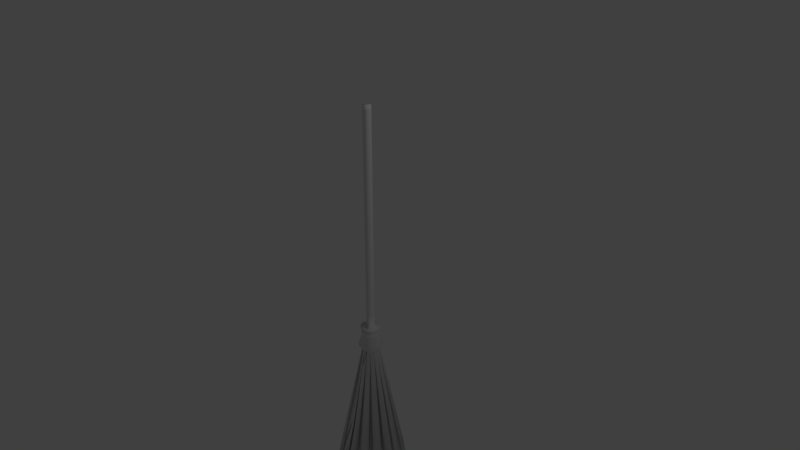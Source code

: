 # Source: broom.blend  (saved by Blender 2.79.0; exported with 4.5.12 LTS)
import bpy
from mathutils import Matrix  # noqa: F401  (used for matrix-valued properties, if any)

bpy.ops.wm.read_factory_settings(use_empty=True)
scene = bpy.context.scene
scene.name = 'Scene'

# ---- collections
col_collection_1 = bpy.data.collections.new('Collection 1'); scene.collection.children.link(col_collection_1)

# ---- materials (node trees are filled in below, after node groups)
mat_broom = bpy.data.materials.new('broom')
mat_broom.alpha_threshold = 0.0
mat_broom.use_transparent_shadow = False
mat_broom.roughness = 0.5

# ---- material node trees

# ---- world
world_world = bpy.data.worlds.new('World'); scene.world = world_world
world_world.color = (0.05088, 0.05088, 0.05088)
world_world.use_sun_shadow = False
world_world.sun_shadow_jitter_overblur = 0.0
world_world.cycles.sampling_method = 'MANUAL'

# ---- cameras
cam_camera = bpy.data.cameras.new('Camera')
cam_camera.clip_end = 100.0
cam_camera.lens = 35.0
cam_camera.sensor_width = 32.0
cam_camera.sensor_height = 18.0
cam_camera.ortho_scale = 7.314
cam_camera.dof.focus_distance = 0.0
cam_camera.dof.aperture_fstop = 128.0

# ---- lights
light_lamp = bpy.data.lights.new('Lamp', 'POINT')
light_lamp.transmission_factor = 0.0
light_lamp.cutoff_distance = 30.0
light_lamp.energy = 100.0
light_lamp.shadow_buffer_clip_start = 1.001
light_lamp.shadow_soft_size = 0.1
light_lamp.shadow_maximum_resolution = 0.006
light_lamp.use_absolute_resolution = True

# ---- meshes
me_circle = bpy.data.meshes.new('Circle')
me_circle.from_pydata([(-9.418e-10, 0.05696, 2.0), (-0.02099, 0.05278, 2.0), (-0.03878, 0.0409, 2.0), (-0.05067, 0.0231, 2.0), (-0.05484, 0.002115, 2.0), (-0.05067, -0.01887, 2.0), (-0.03878, -0.03667, 2.0), (-0.02099, -0.04855, 2.0), (0.02099, -0.04855, 2.0), (0.03878, -0.03667, 2.0), (0.05067, -0.01887, 2.0), (0.05484, 0.002115, 2.0), (0.05067, 0.0231, 2.0), (0.03878, 0.0409, 2.0), (0.02099, 0.05278, 2.0), (-9.418e-10, 0.05696, 0.25), (-0.02099, 0.05278, 0.25), (-0.03878, 0.0409, 0.25), (-0.05067, 0.0231, 0.25), (-0.05484, 0.002115, 0.25), (-0.05067, -0.01887, 0.25), (-0.03878, -0.03667, 0.25), (-0.02099, -0.04855, 0.25), (0.02099, -0.04855, 0.25), (0.03878, -0.03667, 0.25), (0.05067, -0.01887, 0.25), (0.05484, 0.002115, 0.25), (0.05067, 0.0231, 0.25), (0.03878, 0.0409, 0.25), (0.02099, 0.05278, 0.25), (-9.418e-10, 0.05696, -0.3), (-0.02099, 0.05278, -0.3), (-0.03878, 0.0409, -0.3), (-0.05067, 0.0231, -0.3), (-0.05484, 0.002115, -0.3), (-0.05067, -0.01887, -0.3), (-0.03878, -0.03667, -0.3), (-0.02099, -0.04855, -0.3), (0.02099, -0.04855, -0.3), (0.03878, -0.03667, -0.3), (0.05067, -0.01887, -0.3), (0.05484, 0.002115, -0.3), (0.05067, 0.0231, -0.3), (0.03878, 0.0409, -0.3), (0.02099, 0.05278, -0.3), (-9.418e-10, 0.05696, -0.85), (-0.02099, 0.05278, -0.85), (-0.03878, 0.0409, -0.85), (-0.05067, 0.0231, -0.85), (-0.05484, 0.002115, -0.85), (-0.05067, -0.01887, -0.85), (-0.03878, -0.03667, -0.85), (-0.02099, -0.04855, -0.85), (0.02099, -0.04855, -0.85), (0.03878, -0.03667, -0.85), (0.05067, -0.01887, -0.85), (0.05484, 0.002115, -0.85), (0.05067, 0.0231, -0.85), (0.03878, 0.0409, -0.85), (0.02099, 0.05278, -0.85), (-0.05067, -0.01887, -1.127), (-0.03878, -0.03667, -1.127), (0.05067, 0.0231, -1.127), (0.03878, 0.0409, -1.127), (-0.02099, -0.04855, -1.127), (0.02099, 0.05278, -1.127), (-9.418e-10, 0.05696, -1.127), (-0.02099, 0.05278, -1.127), (0.02099, -0.04855, -1.127), (-0.03878, 0.0409, -1.127), (0.03878, -0.03667, -1.127), (-0.05067, 0.0231, -1.127), (0.05067, -0.01887, -1.127), (-0.05484, 0.002115, -1.127), (0.05484, 0.002115, -1.127), (-0.1261, -0.05224, -1.101), (-0.09652, -0.09652, -1.101), (0.1261, 0.05224, -1.101), (0.09652, 0.09652, -1.101), (-0.05224, -0.1261, -1.101), (0.05224, 0.1261, -1.101), (6.723e-09, 0.1365, -1.101), (-0.05224, 0.1261, -1.101), (0.05224, -0.1261, -1.101), (-0.09652, 0.09652, -1.101), (0.09652, -0.09652, -1.101), (-0.1261, 0.05224, -1.101), (0.1261, -0.05224, -1.101), (-0.1365, -6.004e-09, -1.101), (0.1365, 1.59e-09, -1.101), (6.173e-09, 0.1201, -1.444), (-0.04597, 0.111, -1.444), (-0.08494, 0.08494, -1.444), (-0.111, 0.04597, -1.444), (-0.1201, -4.865e-09, -1.444), (-0.111, -0.04597, -1.444), (-0.08494, -0.08494, -1.444), (-0.04597, -0.111, -1.444), (-8.914e-09, -0.06545, -1.444), (0.04597, -0.111, -1.444), (0.08494, -0.08494, -1.444), (0.111, -0.04597, -1.444), (0.1201, 1.818e-09, -1.444), (0.111, 0.04597, -1.444), (0.08494, 0.08494, -1.444), (0.04597, 0.111, -1.444), (0.04654, -0.1124, -1.135), (0.086, -0.086, -1.135), (0.1124, -0.04654, -1.135), (0.1216, 2.129e-09, -1.135), (0.1124, 0.04654, -1.135), (-0.04654, -0.1124, -1.135), (-0.086, -0.086, -1.135), (-0.1124, -0.04654, -1.135), (-0.1216, -4.638e-09, -1.135), (-0.1124, 0.04654, -1.135), (-0.086, 0.086, -1.135), (-0.04654, 0.1124, -1.135), (6.446e-09, 0.1216, -1.135), (0.04654, 0.1124, -1.135), (0.086, 0.086, -1.135), (0.07259, 0.07259, -1.183), (0.03929, 0.09485, -1.183), (5.521e-09, 0.1027, -1.183), (-0.03929, 0.09485, -1.183), (-0.07259, 0.07259, -1.183), (-0.09485, 0.03929, -1.183), (-0.1027, -3.639e-09, -1.183), (-0.09485, -0.03929, -1.183), (-0.07259, -0.07259, -1.183), (-0.03929, -0.09485, -1.183), (0.09485, 0.03929, -1.183), (0.1027, 2.073e-09, -1.183), (0.09485, -0.03929, -1.183), (0.07259, -0.07259, -1.183), (0.03929, -0.09485, -1.183), (0.0647, -0.1562, -1.375), (0.1196, -0.1196, -1.375), (0.1562, -0.0647, -1.375), (0.1691, 2.1e-09, -1.375), (0.1562, 0.0647, -1.375), (-0.0647, -0.1562, -1.375), (-0.1196, -0.1196, -1.375), (-0.1562, -0.0647, -1.375), (-0.1691, -7.307e-09, -1.375), (-0.1562, 0.0647, -1.375), (-0.1196, 0.1196, -1.375), (-0.0647, 0.1562, -1.375), (7.93e-09, 0.1691, -1.375), (0.0647, 0.1562, -1.375), (0.1196, 0.1196, -1.375), (-0.1112, 0.04479, -1.444), (-1.127e-08, -0.111, -1.444), (-9.309e-09, -0.08494, -1.444), (-0.04597, -0.08494, -1.444), (0.04597, -0.08494, -1.444), (-6.367e-09, -0.04597, -1.444), (-0.04597, -0.04597, -1.444), (0.04597, -0.04597, -1.444), (-0.08494, -0.04597, -1.444), (0.08494, -0.04597, -1.444), (-2.896e-09, -1.118e-08, -1.444), (-0.1111, -3.725e-09, -1.444), (-0.04597, -1.118e-08, -1.444), (0.04597, 3.725e-09, -1.444), (-0.08494, -7.451e-09, -1.444), (0.08494, 7.451e-09, -1.444), (0.111, 0.0, -1.444), (5.744e-10, 0.04597, -1.444), (-0.04597, 0.04597, -1.444), (0.04597, 0.04597, -1.444), (-0.08494, 0.04597, -1.444), (0.08494, 0.04597, -1.444), (3.516e-09, 0.08494, -1.444), (-0.04597, 0.08494, -1.444), (0.04597, 0.08494, -1.444), (5.482e-09, 0.111, -1.444), (-0.02219, -0.5054, -3.305), (-0.151, -0.4797, -3.305), (0.5106, -0.02863, -3.305), (0.485, -0.1574, -3.305), (0.03386, 0.5041, -3.305), (0.1627, 0.4785, -3.305), (-0.02219, -0.4797, -3.305), (-0.4989, 0.02742, -3.38), (-0.474, 0.1529, -3.38), (-0.2882, 0.1843, -3.305), (-0.2882, 0.2935, -3.305), (0.2999, 0.1843, -3.257), (0.2999, 0.2935, -3.257), (0.03386, 0.4785, -3.305), (0.1907, -0.2947, -3.343), (0.2999, -0.2947, -3.343), (-0.2882, -0.2947, -3.305), (-0.179, -0.2947, -3.305), (-0.179, -0.1855, -3.305), (0.1907, -0.1855, -3.343), (-0.2882, -0.1855, -3.305), (0.2999, -0.1855, -3.343), (-0.4736, 0.02742, -3.38), (0.485, -0.02863, -3.305), (-0.179, 0.1843, -3.305), (0.1907, 0.1843, -3.257), (-0.179, 0.2935, -3.305), (0.1907, 0.2935, -3.257), (-0.4733, -0.1574, -3.257), (-0.4989, -0.02863, -3.257), (-0.2071, -0.4517, -3.305), (-0.3163, -0.3787, -3.305), (0.384, 0.3215, -3.305), (0.4569, 0.2123, -3.305), (-0.4736, -0.02863, -3.257), (0.384, 0.2123, -3.305), (0.03386, -0.3957, -3.305), (0.1627, -0.3957, -3.305), (0.03386, -0.3227, -3.305), (-0.2071, -0.3787, -3.305), (0.1627, -0.3227, -3.305), (-0.2882, -0.1574, -3.343), (-0.179, -0.1574, -3.343), (0.1907, -0.1574, -3.305), (0.2999, -0.1574, -3.305), (-0.179, -0.02863, -3.343), (0.1907, -0.02863, -3.305), (-0.2882, -0.02863, -3.343), (0.2999, -0.02863, -3.305), (-0.151, 0.1562, -3.343), (-0.02219, 0.1562, -3.343), (-0.02219, 0.2654, -3.343), (-0.151, 0.2654, -3.343), (-0.151, 0.4785, -3.343), (-0.02219, 0.5041, -3.343), (-0.4453, 0.2123, -3.305), (-0.3723, 0.3215, -3.305), (-0.3723, -0.3227, -3.305), (-0.4453, -0.2135, -3.305), (0.1627, -0.4797, -3.257), (0.03386, -0.5054, -3.257), (0.4569, -0.2135, -3.305), (0.384, -0.3227, -3.305), (0.485, 0.1562, -3.305), (0.5106, 0.02742, -3.305), (0.2187, 0.4505, -3.38), (0.3279, 0.3775, -3.38), (0.03386, -0.4797, -3.257), (-0.3723, 0.2123, -3.305), (0.485, 0.02742, -3.305), (0.2187, 0.3775, -3.38), (-0.02219, 0.4785, -3.343), (-0.151, -0.2947, -3.257), (-0.02219, -0.2947, -3.257), (-0.02219, -0.1855, -3.257), (-0.151, -0.1855, -3.257), (-0.3723, -0.2135, -3.305), (0.384, -0.2135, -3.305), (-0.123, -0.0006035, -3.305), (0.005835, -0.0006035, -3.305), (0.1907, 0.02742, -3.305), (0.2999, 0.02742, -3.305), (0.005835, 0.1282, -3.305), (-0.123, 0.1282, -3.305), (0.1907, 0.1562, -3.305), (0.2999, 0.1562, -3.305), (-0.3163, 0.3775, -3.257), (-0.2071, 0.4505, -3.257), (-0.3899, 0.1529, -3.305), (-0.3892, 0.1562, -3.305), (0.3279, -0.3787, -3.257), (0.2187, -0.4517, -3.257), (-0.2071, 0.3775, -3.257), (0.4009, 0.02742, -3.343), (0.4009, 0.1562, -3.343), (0.1627, 0.3215, -3.38), (0.1627, 0.3945, -3.38), (-0.151, -0.3957, -3.305), (-0.02219, -0.3957, -3.305), (-0.02219, -0.3227, -3.305), (-0.151, -0.3227, -3.305), (0.2187, -0.3787, -3.257), (-0.123, -0.1574, -3.305), (0.005835, -0.1574, -3.305), (0.005835, -0.02863, -3.305), (-0.3896, 0.02742, -3.305), (-0.123, -0.02863, -3.305), (-0.3163, 0.02742, -3.305), (0.3279, 0.02742, -3.343), (-0.3163, 0.1562, -3.305), (0.3279, 0.1562, -3.343), (0.03386, 0.3215, -3.38), (0.03386, 0.3945, -3.38), (-0.3896, -0.02863, -3.257), (-0.3892, -0.1574, -3.257), (-0.151, 0.3215, -3.305), (-0.151, 0.3945, -3.305), (0.03386, -0.2947, -3.305), (0.1627, -0.2947, -3.305), (0.03386, -0.1855, -3.305), (0.1627, -0.1855, -3.305), (0.3279, -0.1574, -3.305), (0.4009, -0.1574, -3.305), (0.3279, -0.02863, -3.305), (0.4009, -0.02863, -3.305), (-0.179, 0.1282, -3.305), (0.1627, 0.1562, -3.305), (0.1627, 0.2935, -3.305), (0.03386, -0.1574, -3.38), (0.1627, -0.1574, -3.38), (0.03386, -0.02863, -3.38), (0.1627, -0.02863, -3.38), (0.03386, -0.0006035, -3.343), (0.1627, -0.0006034, -3.343), (0.03386, 0.1282, -3.343), (0.1627, 0.1282, -3.343), (0.03386, 0.1562, -3.305), (0.03386, 0.2935, -3.305), (-0.02219, 0.3215, -3.305), (-0.02219, 0.3945, -3.305), (-0.179, -0.0006035, -3.305), (-0.2882, -0.0006035, -3.305), (-0.2882, 0.1282, -3.305), (-0.3163, -0.1574, -3.257), (-0.3163, -0.02863, -3.257), (-0.05067, -0.01887, 1.05), (0.05067, 0.0231, 1.05), (0.03878, 0.0409, 1.05), (-9.418e-10, 0.05696, 1.05), (0.02099, -0.04855, 1.05), (0.03878, -0.03667, 1.05), (0.05067, -0.01887, 1.05), (-0.05484, 0.002115, 1.05), (-0.03878, -0.03667, 1.05), (-0.02099, -0.04855, 1.05), (0.02099, 0.05278, 1.05), (-0.02099, 0.05278, 1.05), (-0.03878, 0.0409, 1.05), (-0.05067, 0.0231, 1.05), (0.05484, 0.002115, 1.05), (0.1234, -0.001631, -1.155), (0.1016, -0.001631, -1.164), (0.1016, -0.001631, -1.208), (0.1234, -0.001631, -1.217), (0.114, 0.04549, -1.155), (0.09391, 0.03716, -1.164), (0.09391, 0.03716, -1.208), (0.114, 0.04549, -1.217), (0.08733, 0.08544, -1.155), (0.07194, 0.07005, -1.164), (0.07194, 0.07005, -1.208), (0.08733, 0.08544, -1.217), (0.04739, 0.1121, -1.155), (0.03906, 0.09202, -1.164), (0.03906, 0.09202, -1.208), (0.04739, 0.1121, -1.217), (0.0002643, 0.1215, -1.155), (0.0002643, 0.09974, -1.164), (0.0002643, 0.09974, -1.208), (0.0002643, 0.1215, -1.217), (-0.04686, 0.1121, -1.155), (-0.03853, 0.09202, -1.164), (-0.03853, 0.09202, -1.208), (-0.04686, 0.1121, -1.217), (-0.0868, 0.08544, -1.155), (-0.07141, 0.07005, -1.164), (-0.07141, 0.07005, -1.208), (-0.0868, 0.08544, -1.217), (-0.1135, 0.04549, -1.155), (-0.09339, 0.03716, -1.164), (-0.09339, 0.03716, -1.208), (-0.1135, 0.04549, -1.217), (-0.1229, -0.001631, -1.155), (-0.1011, -0.001631, -1.164), (-0.1011, -0.001631, -1.208), (-0.1229, -0.001631, -1.217), (-0.1135, -0.04875, -1.155), (-0.09339, -0.04042, -1.164), (-0.09339, -0.04042, -1.208), (-0.1135, -0.04875, -1.217), (-0.0868, -0.0887, -1.155), (-0.07141, -0.07331, -1.164), (-0.07141, -0.07331, -1.208), (-0.0868, -0.0887, -1.217), (-0.04686, -0.1154, -1.155), (-0.03853, -0.09528, -1.164), (-0.03853, -0.09528, -1.208), (-0.04686, -0.1154, -1.217), (0.04739, -0.1154, -1.155), (0.03906, -0.09528, -1.164), (0.03906, -0.09528, -1.208), (0.04739, -0.1154, -1.217), (0.08733, -0.0887, -1.155), (0.07194, -0.07331, -1.164), (0.07194, -0.07331, -1.208), (0.08733, -0.0887, -1.217), (0.114, -0.04875, -1.155), (0.09391, -0.04042, -1.164), (0.09391, -0.04042, -1.208), (0.114, -0.04875, -1.217), (0.03878, 0.0409, 1.1), (0.02099, -0.04855, 1.1), (0.03878, -0.03667, 1.1), (0.05067, -0.01887, 1.1), (-0.05484, 0.002115, 1.1), (-0.05067, -0.01887, 1.1), (0.05067, 0.0231, 1.1), (-9.418e-10, 0.05696, 1.1), (-0.03878, -0.03667, 1.1), (-0.02099, -0.04855, 1.1), (0.02099, 0.05278, 1.1), (-0.02099, 0.05278, 1.1), (-0.03878, 0.0409, 1.1), (-0.05067, 0.0231, 1.1), (0.05484, 0.002115, 1.1), (-0.05067, -0.01887, 0.3), (0.05067, 0.0231, 0.3), (-9.418e-10, 0.05696, 0.3), (0.03878, 0.0409, 0.3), (0.02099, -0.04855, 0.3), (0.03878, -0.03667, 0.3), (0.05067, -0.01887, 0.3), (-0.05484, 0.002115, 0.3), (-0.03878, -0.03667, 0.3), (-0.02099, -0.04855, 0.3), (0.02099, 0.05278, 0.3), (-0.02099, 0.05278, 0.3), (-0.03878, 0.0409, 0.3), (-0.05067, 0.0231, 0.3), (0.05484, 0.002115, 0.3), (-9.418e-10, 0.05696, -0.35), (-0.02099, 0.05278, -0.35), (0.02099, 0.05278, -0.35), (0.02099, -0.04855, -0.35), (-0.03878, 0.0409, -0.35), (0.03878, -0.03667, -0.35), (-0.05067, 0.0231, -0.35), (0.05067, -0.01887, -0.35), (-0.05484, 0.002115, -0.35), (0.05484, 0.002115, -0.35), (-0.05067, -0.01887, -0.35), (0.05067, 0.0231, -0.35), (-0.03878, -0.03667, -0.35), (0.03878, 0.0409, -0.35), (-0.02099, -0.04855, -0.35), (-0.03878, -0.03667, -0.9), (0.03878, 0.0409, -0.9), (-0.02099, -0.04855, -0.9), (0.02099, 0.05278, -0.9), (-0.02099, 0.05278, -0.9), (0.02099, -0.04855, -0.9), (-0.03878, 0.0409, -0.9), (0.03878, -0.03667, -0.9), (-0.05067, 0.0231, -0.9), (0.05067, -0.01887, -0.9), (-0.05484, 0.002115, -0.9), (0.05484, 0.002115, -0.9), (-0.05067, -0.01887, -0.9), (0.05067, 0.0231, -0.9), (-9.418e-10, 0.05696, -0.9), (0.03878, 0.0409, 1.95), (0.02099, -0.04855, 1.95), (0.03878, -0.03667, 1.95), (0.05067, -0.01887, 1.95), (-0.05484, 0.002115, 1.95), (-0.03878, -0.03667, 1.95), (-0.02099, -0.04855, 1.95), (0.02099, 0.05278, 1.95), (-0.02099, 0.05278, 1.95), (-0.03878, 0.0409, 1.95), (-0.05067, 0.0231, 1.95), (0.05484, 0.002115, 1.95), (-0.05067, -0.01887, 1.95), (0.05067, 0.0231, 1.95), (-9.418e-10, 0.05696, 1.95)], [], [(414, 15, 16, 423), (420, 21, 22, 421), (415, 28, 29, 422), (422, 29, 15, 414), (416, 421, 22, 23), (423, 16, 17, 424), (23, 22, 37, 38), (416, 23, 24, 417), (424, 17, 18, 425), (417, 24, 25, 418), (425, 18, 19, 419), (418, 25, 26, 426), (419, 19, 20, 412), (426, 26, 27, 413), (412, 20, 21, 420), (413, 27, 28, 415), (25, 24, 39, 40), (19, 18, 33, 34), (26, 25, 40, 41), (20, 19, 34, 35), (27, 26, 41, 42), (21, 20, 35, 36), (28, 27, 42, 43), (22, 21, 36, 37), (29, 28, 43, 44), (441, 52, 53, 430), (16, 15, 30, 31), (15, 29, 44, 30), (17, 16, 31, 32), (24, 23, 38, 39), (18, 17, 32, 33), (428, 427, 45, 46), (427, 429, 59, 45), (444, 64, 68, 447), (431, 428, 46, 47), (432, 430, 53, 54), (433, 431, 47, 48), (434, 432, 54, 55), (435, 433, 48, 49), (436, 434, 55, 56), (437, 435, 49, 50), (438, 436, 56, 57), (439, 437, 50, 51), (440, 438, 57, 58), (441, 439, 51, 52), (429, 440, 58, 59), (455, 453, 74, 62), (454, 452, 73, 60), (453, 451, 72, 74), (452, 450, 71, 73), (451, 449, 70, 72), (450, 448, 69, 71), (449, 447, 68, 70), (448, 446, 67, 69), (68, 64, 79, 83), (456, 445, 65, 66), (446, 456, 66, 67), (445, 443, 63, 65), (444, 442, 61, 64), (443, 455, 62, 63), (442, 454, 60, 61), (66, 65, 80, 81), (74, 72, 87, 89), (67, 66, 81, 82), (73, 71, 86, 88), (141, 97, 98, 99, 136), (72, 70, 85, 87), (65, 63, 78, 80), (71, 69, 84, 86), (64, 61, 76, 79), (70, 68, 83, 85), (63, 62, 77, 78), (69, 67, 82, 84), (62, 74, 89, 77), (61, 60, 75, 76), (60, 73, 88, 75), (111, 106, 83, 79), (136, 99, 100, 137), (137, 100, 101, 138), (138, 101, 102, 139), (139, 102, 103, 140), (142, 96, 97, 141), (143, 95, 96, 142), (144, 94, 95, 143), (145, 93, 151, 94, 144), (146, 92, 93, 145), (147, 91, 92, 146), (148, 90, 91, 147), (149, 105, 90, 148), (150, 104, 105, 149), (140, 103, 104, 150), (77, 110, 120, 78), (78, 120, 119, 80), (80, 119, 118, 81), (81, 118, 117, 82), (82, 117, 116, 84), (84, 116, 115, 86), (86, 115, 114, 88), (88, 114, 113, 75), (75, 113, 112, 76), (76, 112, 111, 79), (130, 135, 106, 111), (89, 109, 110, 77), (87, 108, 109, 89), (85, 107, 108, 87), (83, 106, 107, 85), (120, 121, 122, 119), (119, 122, 123, 118), (118, 123, 124, 117), (117, 124, 125, 116), (116, 125, 126, 115), (115, 126, 127, 114), (114, 127, 128, 113), (113, 128, 129, 112), (112, 129, 130, 111), (141, 136, 135, 130), (109, 132, 131, 110), (108, 133, 132, 109), (107, 134, 133, 108), (106, 135, 134, 107), (121, 150, 149, 122), (122, 149, 148, 123), (123, 148, 147, 124), (124, 147, 146, 125), (125, 146, 145, 126), (126, 145, 144, 127), (127, 144, 143, 128), (128, 143, 142, 129), (129, 142, 141, 130), (132, 139, 140, 131), (133, 138, 139, 132), (134, 137, 138, 133), (135, 136, 137, 134), (110, 131, 121, 120), (131, 140, 150, 121), (103, 167, 270, 271), (167, 103, 240, 246), (176, 105, 273, 289), (163, 169, 260, 255), (102, 101, 180, 179), (97, 154, 277, 274), (156, 153, 250, 251), (170, 175, 204, 202), (169, 174, 229, 226), (151, 162, 199, 185), (171, 92, 187, 186), (94, 162, 211, 206), (101, 160, 298, 299), (103, 102, 241, 240), (174, 169, 201, 203), (168, 161, 256, 259), (91, 174, 269, 264), (91, 176, 316, 293), (97, 96, 208, 207), (164, 158, 306, 308), (170, 164, 310, 312), (152, 153, 215, 213), (153, 154, 249, 250), (153, 152, 275, 276), (104, 103, 210, 209), (92, 171, 245, 233), (166, 164, 257, 258), (153, 156, 296, 294), (166, 172, 287, 285), (94, 151, 185, 184), (159, 165, 224, 218), (173, 168, 227, 228), (167, 102, 179, 200), (167, 166, 285, 270), (166, 167, 301, 300), (101, 100, 239, 238), (102, 167, 246, 241), (154, 96, 193, 194), (180, 200, 179), (185, 199, 184), (183, 177, 178), (192, 191, 196, 198), (197, 195, 194, 193), (188, 202, 204, 189), (187, 203, 201, 186), (182, 190, 181), (92, 174, 203, 187), (157, 154, 194, 195), (104, 172, 188, 189), (155, 158, 196, 191), (175, 104, 189, 204), (96, 159, 197, 193), (90, 105, 182, 181), (176, 90, 181, 190), (101, 167, 200, 180), (160, 100, 192, 198), (169, 171, 186, 201), (159, 157, 195, 197), (97, 152, 183, 178), (105, 176, 190, 182), (172, 170, 202, 188), (98, 97, 178, 177), (152, 98, 177, 183), (158, 160, 198, 196), (100, 155, 191, 192), (162, 94, 184, 199), (214, 213, 215, 217), (208, 216, 207), (221, 220, 223, 225), (224, 222, 219, 218), (206, 211, 205), (210, 212, 209), (227, 226, 229, 228), (166, 160, 221, 225), (154, 97, 207, 216), (160, 158, 220, 221), (155, 99, 214, 217), (164, 166, 225, 223), (172, 104, 209, 212), (165, 163, 222, 224), (96, 154, 216, 208), (174, 173, 228, 229), (157, 159, 218, 219), (162, 95, 205, 211), (103, 172, 212, 210), (153, 155, 217, 215), (163, 157, 219, 222), (99, 152, 213, 214), (95, 94, 206, 205), (168, 169, 226, 227), (158, 164, 223, 220), (237, 244, 236), (239, 254, 238), (233, 245, 232), (250, 249, 252, 251), (235, 253, 234), (256, 255, 260, 259), (241, 246, 240), (258, 257, 261, 262), (243, 247, 242), (248, 230, 231), (154, 157, 252, 249), (164, 170, 261, 257), (91, 90, 231, 230), (105, 104, 243, 242), (175, 105, 242, 247), (104, 175, 247, 243), (159, 96, 234, 253), (172, 166, 258, 262), (90, 176, 248, 231), (93, 92, 233, 232), (100, 160, 254, 239), (152, 99, 236, 244), (176, 91, 230, 248), (171, 93, 232, 245), (95, 159, 253, 235), (96, 95, 235, 234), (157, 156, 251, 252), (170, 172, 262, 261), (161, 163, 255, 256), (160, 101, 238, 254), (98, 152, 244, 237), (169, 168, 259, 260), (99, 98, 237, 236), (264, 269, 263), (268, 278, 267), (274, 277, 276, 275), (280, 279, 283, 281), (270, 285, 287, 271), (266, 286, 284, 282, 265), (272, 288, 289, 273), (93, 171, 286, 266), (99, 155, 278, 268), (174, 92, 263, 269), (92, 91, 264, 263), (155, 100, 267, 278), (161, 156, 280, 281), (100, 99, 268, 267), (105, 175, 272, 273), (175, 173, 288, 272), (162, 151, 265, 282), (151, 93, 266, 265), (165, 162, 282, 284), (172, 103, 271, 287), (157, 163, 283, 279), (163, 161, 281, 283), (154, 153, 276, 277), (171, 165, 284, 286), (152, 97, 274, 275), (173, 176, 289, 288), (156, 157, 279, 280), (295, 294, 296, 297), (299, 298, 300, 301), (174, 91, 293, 292), (160, 166, 300, 298), (171, 169, 302, 319), (175, 170, 303, 304), (158, 155, 295, 297), (167, 101, 299, 301), (156, 158, 297, 296), (170, 168, 313, 303), (169, 163, 317, 302), (95, 162, 290, 291), (155, 153, 294, 295), (159, 95, 291, 320), (306, 305, 307, 308), (158, 156, 305, 306), (156, 161, 307, 305), (161, 164, 308, 307), (310, 309, 311, 312), (161, 168, 311, 309), (168, 170, 312, 311), (164, 161, 309, 310), (168, 173, 314, 313), (173, 175, 304, 314), (313, 314, 304, 303), (173, 174, 292, 315), (176, 173, 315, 316), (292, 293, 316, 315), (165, 171, 319, 318), (163, 165, 318, 317), (302, 317, 318, 319), (162, 165, 321, 290), (165, 159, 320, 321), (403, 323, 324, 397), (402, 322, 330, 405), (411, 336, 323, 403), (401, 329, 322, 402), (400, 328, 336, 411), (410, 335, 329, 401), (399, 327, 328, 400), (409, 334, 335, 410), (398, 326, 327, 399), (408, 333, 334, 409), (398, 406, 331, 326), (407, 332, 325, 404), (397, 324, 332, 407), (405, 330, 331, 406), (404, 325, 333, 408), (337, 341, 342, 338), (339, 343, 344, 340), (365, 361, 364, 368), (341, 345, 346, 342), (343, 347, 348, 344), (357, 353, 356, 360), (345, 349, 350, 346), (347, 351, 352, 348), (373, 369, 372, 376), (349, 353, 354, 350), (351, 355, 356, 352), (380, 377, 373, 376), (353, 357, 358, 354), (355, 359, 360, 356), (341, 337, 340, 344), (357, 361, 362, 358), (359, 363, 364, 360), (1, 2, 3, 4, 5, 6, 7, 8, 9, 10, 11, 12, 13, 14, 0), (361, 365, 366, 362), (363, 367, 368, 364), (369, 365, 368, 372), (365, 369, 370, 366), (367, 371, 372, 368), (337, 393, 396, 340), (369, 373, 374, 370), (371, 375, 376, 372), (361, 357, 360, 364), (373, 377, 378, 374), (375, 379, 380, 376), (392, 389, 385, 388), (377, 381, 382, 378), (379, 383, 384, 380), (388, 385, 381, 384), (383, 387, 388, 384), (396, 393, 389, 392), (385, 386, 382, 381), (348, 345, 341, 344), (385, 389, 390, 386), (387, 391, 392, 388), (384, 381, 377, 380), (389, 393, 394, 390), (391, 395, 396, 392), (349, 345, 348, 352), (393, 337, 338, 394), (395, 339, 340, 396), (353, 349, 352, 356), (471, 404, 408, 465), (462, 405, 406, 463), (457, 397, 407, 464), (464, 407, 404, 471), (458, 463, 406, 398), (465, 408, 409, 466), (458, 398, 399, 459), (466, 409, 410, 467), (459, 399, 400, 460), (467, 410, 401, 461), (460, 400, 411, 468), (461, 401, 402, 469), (468, 411, 403, 470), (469, 402, 405, 462), (470, 403, 397, 457), (323, 413, 415, 324), (322, 412, 420, 330), (336, 426, 413, 323), (329, 419, 412, 322), (328, 418, 426, 336), (335, 425, 419, 329), (327, 417, 418, 328), (334, 424, 425, 335), (326, 416, 417, 327), (333, 423, 424, 334), (326, 331, 421, 416), (332, 422, 414, 325), (324, 415, 422, 332), (330, 420, 421, 331), (325, 414, 423, 333), (44, 43, 440, 429), (37, 36, 439, 441), (43, 42, 438, 440), (36, 35, 437, 439), (42, 41, 436, 438), (35, 34, 435, 437), (41, 40, 434, 436), (34, 33, 433, 435), (40, 39, 432, 434), (33, 32, 431, 433), (39, 38, 430, 432), (32, 31, 428, 431), (30, 44, 429, 427), (31, 30, 427, 428), (37, 441, 430, 38), (51, 50, 454, 442), (58, 57, 455, 443), (52, 51, 442, 444), (59, 58, 443, 445), (46, 45, 456, 446), (45, 59, 445, 456), (47, 46, 446, 448), (54, 53, 447, 449), (48, 47, 448, 450), (55, 54, 449, 451), (49, 48, 450, 452), (56, 55, 451, 453), (50, 49, 452, 454), (57, 56, 453, 455), (52, 444, 447, 53), (12, 470, 457, 13), (5, 469, 462, 6), (11, 468, 470, 12), (4, 461, 469, 5), (10, 460, 468, 11), (3, 467, 461, 4), (9, 459, 460, 10), (2, 466, 467, 3), (8, 458, 459, 9), (1, 465, 466, 2), (8, 7, 463, 458), (14, 464, 471, 0), (13, 457, 464, 14), (6, 462, 463, 7), (0, 471, 465, 1), (320, 291, 290, 321)])
me_circle.polygons.foreach_set('use_smooth', [1, 1, 1, 1, 1, 1, 1, 1, 1, 1, 1, 1, 1, 1, 1, 1, 1, 1, 1, 1, 1, 1, 1, 1, 1, 1, 1, 1, 1, 1, 1, 1, 1, 1, 1, 1, 1, 1, 1, 1, 1, 1, 1, 1, 1, 1, 1, 1, 1, 1, 1, 1, 1, 1, 1, 1, 1, 1, 1, 1, 1, 1, 1, 1, 1, 1, 1, 1, 1, 1, 1, 1, 1, 1, 1, 1, 1, 1, 1, 1, 1, 1, 1, 1, 1, 1, 1, 1, 1, 1, 1, 1, 1, 1, 1, 1, 1, 1, 1, 1, 1, 1, 1, 1, 1, 1, 1, 1, 1, 1, 1, 1, 1, 1, 1, 1, 1, 1, 1, 1, 1, 1, 1, 1, 1, 1, 1, 1, 1, 1, 1, 1, 1, 1, 1, 1, 1, 1, 1, 1, 1, 1, 1, 1, 1, 1, 1, 1, 1, 1, 1, 1, 1, 1, 1, 1, 1, 1, 1, 1, 1, 1, 1, 1, 1, 1, 1, 1, 1, 1, 1, 1, 1, 1, 1, 1, 1, 1, 1, 1, 1, 1, 1, 1, 1, 1, 1, 1, 1, 1, 1, 1, 1, 1, 1, 1, 1, 1, 1, 1, 1, 1, 1, 1, 1, 1, 1, 1, 1, 1, 1, 1, 1, 1, 1, 1, 1, 1, 1, 1, 1, 1, 1, 1, 1, 1, 1, 1, 1, 1, 1, 1, 1, 1, 1, 1, 1, 1, 1, 1, 1, 1, 1, 1, 1, 1, 1, 1, 1, 1, 1, 1, 1, 1, 1, 1, 1, 1, 1, 1, 1, 1, 1, 1, 1, 1, 1, 1, 1, 1, 1, 1, 1, 1, 1, 1, 1, 1, 1, 1, 1, 1, 1, 1, 1, 1, 1, 1, 1, 1, 1, 1, 1, 1, 1, 1, 1, 1, 1, 1, 1, 1, 1, 1, 1, 1, 1, 1, 1, 1, 1, 1, 1, 1, 1, 1, 1, 1, 1, 1, 1, 1, 1, 1, 1, 1, 1, 1, 1, 1, 1, 1, 1, 1, 0, 0, 0, 0, 0, 0, 0, 0, 0, 0, 0, 0, 0, 0, 0, 0, 0, 1, 0, 0, 0, 0, 0, 0, 0, 0, 0, 0, 0, 0, 0, 0, 0, 0, 0, 0, 0, 0, 0, 0, 0, 0, 0, 0, 0, 0, 1, 1, 1, 1, 1, 1, 1, 1, 1, 1, 1, 1, 1, 1, 1, 1, 1, 1, 1, 1, 1, 1, 1, 1, 1, 1, 1, 1, 1, 1, 1, 1, 1, 1, 1, 1, 1, 1, 1, 1, 1, 1, 1, 1, 1, 1, 1, 1, 1, 1, 1, 1, 1, 1, 1, 1, 1, 1, 1, 1, 1, 1, 1, 1, 1, 1, 1, 1, 1, 1, 1, 1, 1, 1, 1, 1])
_uv = me_circle.uv_layers.new(name='UVMap')
_uv.uv.foreach_set('vector', [0.9589, 0.06826, 0.9589, 0.06045, 0.9777, 0.06045, 0.9777, 0.06826, 0.7621, 0.06826, 0.7621, 0.06045, 0.7823, 0.06045, 0.7823, 0.06826, 0.9211, 0.06826, 0.9211, 0.06045, 0.94, 0.06045, 0.94, 0.06826, 0.94, 0.06826, 0.94, 0.06045, 0.9589, 0.06045, 0.9589, 0.06826, 0.8229, 0.06826, 0.7823, 0.06826, 0.7823, 0.06045, 0.8229, 0.06045, 0.6652, 0.06826, 0.6652, 0.06045, 0.6841, 0.06045, 0.6841, 0.06826, 0.8647, 0.7797, 0.8326, 0.7797, 0.8326, 0.7117, 0.8647, 0.7117, 0.8229, 0.06826, 0.8229, 0.06045, 0.8431, 0.06045, 0.8431, 0.06826, 0.6841, 0.06826, 0.6841, 0.06045, 0.7032, 0.06045, 0.7032, 0.06826, 0.8431, 0.06826, 0.8431, 0.06045, 0.863, 0.06045, 0.863, 0.06826, 0.7032, 0.06826, 0.7032, 0.06045, 0.7225, 0.06045, 0.7225, 0.06826, 0.863, 0.06826, 0.863, 0.06045, 0.8826, 0.06045, 0.8826, 0.06826, 0.7225, 0.06826, 0.7225, 0.06045, 0.7422, 0.06045, 0.7422, 0.06826, 0.8826, 0.06826, 0.8826, 0.06045, 0.902, 0.06045, 0.902, 0.06826, 0.7422, 0.06826, 0.7422, 0.06045, 0.7621, 0.06045, 0.7621, 0.06826, 0.902, 0.06826, 0.902, 0.06045, 0.9211, 0.06045, 0.9211, 0.06826, 0.8964, 0.7797, 0.8807, 0.7797, 0.8807, 0.7117, 0.8964, 0.7117, 0.7853, 0.7797, 0.77, 0.7797, 0.77, 0.7117, 0.7853, 0.7117, 0.912, 0.7797, 0.8964, 0.7797, 0.8964, 0.7117, 0.912, 0.7117, 0.8009, 0.7797, 0.7853, 0.7797, 0.7853, 0.7117, 0.8009, 0.7117, 0.9273, 0.7797, 0.912, 0.7797, 0.912, 0.7117, 0.9273, 0.7117, 0.8167, 0.7797, 0.8009, 0.7797, 0.8009, 0.7117, 0.8167, 0.7117, 0.9424, 0.7797, 0.9273, 0.7797, 0.9273, 0.7117, 0.9424, 0.7117, 0.8326, 0.7797, 0.8167, 0.7797, 0.8167, 0.7117, 0.8326, 0.7117, 0.9574, 0.7797, 0.9424, 0.7797, 0.9424, 0.7117, 0.9574, 0.7117, 0.8471, 0.7036, 0.8471, 0.6418, 0.8792, 0.6418, 0.8792, 0.7036, 0.9872, 0.7797, 0.9723, 0.7797, 0.9723, 0.7117, 0.9872, 0.7117, 0.9723, 0.7797, 0.9574, 0.7797, 0.9574, 0.7117, 0.9723, 0.7117, 0.7549, 0.7797, 0.7399, 0.7797, 0.7399, 0.7117, 0.7549, 0.7117, 0.8807, 0.7797, 0.8647, 0.7797, 0.8647, 0.7117, 0.8807, 0.7117, 0.77, 0.7797, 0.7549, 0.7797, 0.7549, 0.7117, 0.77, 0.7117, 0.7544, 0.7036, 0.7395, 0.7036, 0.7395, 0.6418, 0.7544, 0.6418, 0.9868, 0.7036, 0.9719, 0.7036, 0.9719, 0.6418, 0.9868, 0.6418, 0.8471, 0.6356, 0.8471, 0.6076, 0.8792, 0.6076, 0.8792, 0.6356, 0.7694, 0.7036, 0.7544, 0.7036, 0.7544, 0.6418, 0.7694, 0.6418, 0.8952, 0.7036, 0.8792, 0.7036, 0.8792, 0.6418, 0.8952, 0.6418, 0.7845, 0.7036, 0.7694, 0.7036, 0.7694, 0.6418, 0.7845, 0.6418, 0.9109, 0.7036, 0.8952, 0.7036, 0.8952, 0.6418, 0.9109, 0.6418, 0.7998, 0.7036, 0.7845, 0.7036, 0.7845, 0.6418, 0.7998, 0.6418, 0.9265, 0.7036, 0.9109, 0.7036, 0.9109, 0.6418, 0.9265, 0.6418, 0.8154, 0.7036, 0.7998, 0.7036, 0.7998, 0.6418, 0.8154, 0.6418, 0.9418, 0.7036, 0.9265, 0.7036, 0.9265, 0.6418, 0.9418, 0.6418, 0.8311, 0.7036, 0.8154, 0.7036, 0.8154, 0.6418, 0.8311, 0.6418, 0.9569, 0.7036, 0.9418, 0.7036, 0.9418, 0.6418, 0.9569, 0.6418, 0.8471, 0.7036, 0.8311, 0.7036, 0.8311, 0.6418, 0.8471, 0.6418, 0.9719, 0.7036, 0.9569, 0.7036, 0.9569, 0.6418, 0.9719, 0.6418, 0.9418, 0.6356, 0.9265, 0.6356, 0.9265, 0.6076, 0.9418, 0.6076, 0.8154, 0.6356, 0.7998, 0.6356, 0.7998, 0.6076, 0.8154, 0.6076, 0.9265, 0.6356, 0.9109, 0.6356, 0.9109, 0.6076, 0.9265, 0.6076, 0.7998, 0.6356, 0.7845, 0.6356, 0.7845, 0.6076, 0.7998, 0.6076, 0.9109, 0.6356, 0.8952, 0.6356, 0.8952, 0.6076, 0.9109, 0.6076, 0.7845, 0.6356, 0.7694, 0.6356, 0.7694, 0.6076, 0.7845, 0.6076, 0.8952, 0.6356, 0.8792, 0.6356, 0.8792, 0.6076, 0.8952, 0.6076, 0.7694, 0.6356, 0.7544, 0.6356, 0.7544, 0.6076, 0.7694, 0.6076, 0.0876, 0.8939, 0.06909, 0.8939, 0.05532, 0.8584, 0.1014, 0.8584, 0.9868, 0.6356, 0.9719, 0.6356, 0.9719, 0.6076, 0.9868, 0.6076, 0.7544, 0.6356, 0.7395, 0.6356, 0.7395, 0.6076, 0.7544, 0.6076, 0.9719, 0.6356, 0.9569, 0.6356, 0.9569, 0.6076, 0.9719, 0.6076, 0.8471, 0.6356, 0.8311, 0.6356, 0.8311, 0.6076, 0.8471, 0.6076, 0.9569, 0.6356, 0.9418, 0.6356, 0.9418, 0.6076, 0.9569, 0.6076, 0.8311, 0.6356, 0.8154, 0.6356, 0.8154, 0.6076, 0.8311, 0.6076, 0.07835, 0.9423, 0.0876, 0.9404, 0.1014, 0.974, 0.07835, 0.9787, 0.1025, 0.9171, 0.1007, 0.9075, 0.1339, 0.8922, 0.1385, 0.9162, 0.06909, 0.9404, 0.07835, 0.9423, 0.07835, 0.9787, 0.05532, 0.974, 0.05417, 0.9171, 0.05601, 0.9268, 0.02275, 0.9401, 0.01816, 0.9162, 0.207, 0.8572, 0.2155, 0.8261, 0.2365, 0.8261, 0.2574, 0.8261, 0.2659, 0.8572, 0.1007, 0.9075, 0.09544, 0.8994, 0.1209, 0.8719, 0.1339, 0.8922, 0.0876, 0.9404, 0.09544, 0.9349, 0.1209, 0.9604, 0.1014, 0.974, 0.05601, 0.9268, 0.06125, 0.9349, 0.03579, 0.9604, 0.02275, 0.9401, 0.06909, 0.8939, 0.06125, 0.8994, 0.03579, 0.8719, 0.05532, 0.8584, 0.09544, 0.8994, 0.0876, 0.8939, 0.1014, 0.8584, 0.1209, 0.8719, 0.09544, 0.9349, 0.1007, 0.9268, 0.1339, 0.9401, 0.1209, 0.9604, 0.06125, 0.9349, 0.06909, 0.9404, 0.05532, 0.974, 0.03579, 0.9604, 0.1007, 0.9268, 0.1025, 0.9171, 0.1385, 0.9162, 0.1339, 0.9401, 0.06125, 0.8994, 0.05601, 0.9075, 0.02275, 0.8922, 0.03579, 0.8719, 0.05601, 0.9075, 0.05417, 0.9171, 0.01816, 0.9162, 0.02275, 0.8922, 0.2153, 0.9646, 0.2577, 0.9646, 0.2603, 0.98, 0.2127, 0.98, 0.2659, 0.8572, 0.2574, 0.8261, 0.2751, 0.8261, 0.2909, 0.8572, 0.2909, 0.8572, 0.2751, 0.8261, 0.287, 0.8261, 0.3076, 0.8572, 0.3076, 0.8572, 0.287, 0.8261, 0.2912, 0.8261, 0.3135, 0.8572, 0.3135, 0.8572, 0.2912, 0.8261, 0.287, 0.8261, 0.3076, 0.8572, 0.182, 0.8572, 0.1978, 0.8261, 0.2155, 0.8261, 0.207, 0.8572, 0.1653, 0.8572, 0.1859, 0.8261, 0.1978, 0.8261, 0.182, 0.8572, 0.1595, 0.8572, 0.1818, 0.8261, 0.1859, 0.8261, 0.1653, 0.8572, 0.1653, 0.8572, 0.1859, 0.8261, 0.1858, 0.8261, 0.1818, 0.8261, 0.1595, 0.8572, 0.182, 0.8572, 0.1978, 0.8261, 0.1859, 0.8261, 0.1653, 0.8572, 0.207, 0.8572, 0.2155, 0.8261, 0.1978, 0.8261, 0.182, 0.8572, 0.2365, 0.8572, 0.2365, 0.8261, 0.2155, 0.8261, 0.207, 0.8572, 0.2659, 0.8572, 0.2574, 0.8261, 0.2365, 0.8261, 0.2365, 0.8572, 0.2909, 0.8572, 0.2751, 0.8261, 0.2574, 0.8261, 0.2659, 0.8572, 0.3076, 0.8572, 0.287, 0.8261, 0.2751, 0.8261, 0.2909, 0.8572, 0.2939, 0.98, 0.2876, 0.9646, 0.2756, 0.9646, 0.2804, 0.98, 0.2804, 0.98, 0.2756, 0.9646, 0.2577, 0.9646, 0.2603, 0.98, 0.2603, 0.98, 0.2577, 0.9646, 0.2365, 0.9646, 0.2365, 0.98, 0.2365, 0.98, 0.2365, 0.9646, 0.2153, 0.9646, 0.2127, 0.98, 0.2127, 0.98, 0.2153, 0.9646, 0.1973, 0.9646, 0.1925, 0.98, 0.1925, 0.98, 0.1973, 0.9646, 0.1853, 0.9646, 0.179, 0.98, 0.179, 0.98, 0.1853, 0.9646, 0.1811, 0.9646, 0.1743, 0.98, 0.1743, 0.98, 0.1811, 0.9646, 0.1853, 0.9646, 0.179, 0.98, 0.179, 0.98, 0.1853, 0.9646, 0.1973, 0.9646, 0.1925, 0.98, 0.1925, 0.98, 0.1973, 0.9646, 0.2153, 0.9646, 0.2127, 0.98, 0.2186, 0.9432, 0.2544, 0.9432, 0.2577, 0.9646, 0.2153, 0.9646, 0.2986, 0.98, 0.2918, 0.9646, 0.2876, 0.9646, 0.2939, 0.98, 0.2939, 0.98, 0.2876, 0.9646, 0.2918, 0.9646, 0.2986, 0.98, 0.2804, 0.98, 0.2756, 0.9646, 0.2876, 0.9646, 0.2939, 0.98, 0.2603, 0.98, 0.2577, 0.9646, 0.2756, 0.9646, 0.2804, 0.98, 0.2756, 0.9646, 0.2695, 0.9432, 0.2544, 0.9432, 0.2577, 0.9646, 0.2577, 0.9646, 0.2544, 0.9432, 0.2365, 0.9432, 0.2365, 0.9646, 0.2365, 0.9646, 0.2365, 0.9432, 0.2186, 0.9432, 0.2153, 0.9646, 0.2153, 0.9646, 0.2186, 0.9432, 0.2034, 0.9432, 0.1973, 0.9646, 0.1973, 0.9646, 0.2034, 0.9432, 0.1933, 0.9432, 0.1853, 0.9646, 0.1853, 0.9646, 0.1933, 0.9432, 0.1897, 0.9432, 0.1811, 0.9646, 0.1811, 0.9646, 0.1897, 0.9432, 0.1933, 0.9432, 0.1853, 0.9646, 0.1853, 0.9646, 0.1933, 0.9432, 0.2034, 0.9432, 0.1973, 0.9646, 0.1973, 0.9646, 0.2034, 0.9432, 0.2186, 0.9432, 0.2153, 0.9646, 0.207, 0.8572, 0.2659, 0.8572, 0.2544, 0.9432, 0.2186, 0.9432, 0.2918, 0.9646, 0.2832, 0.9432, 0.2797, 0.9432, 0.2876, 0.9646, 0.2876, 0.9646, 0.2797, 0.9432, 0.2832, 0.9432, 0.2918, 0.9646, 0.2756, 0.9646, 0.2695, 0.9432, 0.2797, 0.9432, 0.2876, 0.9646, 0.2577, 0.9646, 0.2544, 0.9432, 0.2695, 0.9432, 0.2756, 0.9646, 0.2695, 0.9432, 0.2909, 0.8572, 0.2659, 0.8572, 0.2544, 0.9432, 0.2544, 0.9432, 0.2659, 0.8572, 0.2365, 0.8572, 0.2365, 0.9432, 0.2365, 0.9432, 0.2365, 0.8572, 0.207, 0.8572, 0.2186, 0.9432, 0.2186, 0.9432, 0.207, 0.8572, 0.182, 0.8572, 0.2034, 0.9432, 0.2034, 0.9432, 0.182, 0.8572, 0.1653, 0.8572, 0.1933, 0.9432, 0.1933, 0.9432, 0.1653, 0.8572, 0.1595, 0.8572, 0.1897, 0.9432, 0.1897, 0.9432, 0.1595, 0.8572, 0.1653, 0.8572, 0.1933, 0.9432, 0.1933, 0.9432, 0.1653, 0.8572, 0.182, 0.8572, 0.2034, 0.9432, 0.2034, 0.9432, 0.182, 0.8572, 0.207, 0.8572, 0.2186, 0.9432, 0.2832, 0.9432, 0.3135, 0.8572, 0.3076, 0.8572, 0.2797, 0.9432, 0.2797, 0.9432, 0.3076, 0.8572, 0.3135, 0.8572, 0.2832, 0.9432, 0.2695, 0.9432, 0.2909, 0.8572, 0.3076, 0.8572, 0.2797, 0.9432, 0.2544, 0.9432, 0.2659, 0.8572, 0.2909, 0.8572, 0.2695, 0.9432, 0.2876, 0.9646, 0.2797, 0.9432, 0.2695, 0.9432, 0.2756, 0.9646, 0.2797, 0.9432, 0.3076, 0.8572, 0.2909, 0.8572, 0.2695, 0.9432, 0.1374, 0.5403, 0.1374, 0.5403, 0.189, 0.364, 0.189, 0.364, 0.1374, 0.5403, 0.1374, 0.5403, 0.204, 0.3675, 0.204, 0.3675, 0.1176, 0.5403, 0.1258, 0.5403, 0.1466, 0.3605, 0.1236, 0.3605, 0.1094, 0.5403, 0.1094, 0.5403, 0.09571, 0.3675, 0.09571, 0.3675, 0.139, 0.5403, 0.1374, 0.5403, 0.204, 0.3675, 0.2085, 0.3675, 0.1094, 0.5403, 0.1094, 0.5403, 0.09072, 0.3675, 0.09072, 0.3675, 0.1176, 0.5403, 0.1176, 0.5403, 0.1137, 0.372, 0.1137, 0.372, 0.1258, 0.5403, 0.1258, 0.5403, 0.1516, 0.372, 0.1516, 0.372, 0.1094, 0.5403, 0.1094, 0.5403, 0.09072, 0.364, 0.09072, 0.364, 0.09781, 0.5403, 0.09783, 0.5403, 0.03327, 0.3605, 0.03321, 0.3605, 0.1025, 0.5403, 0.1025, 0.5403, 0.06629, 0.3675, 0.06629, 0.3675, 0.09622, 0.5403, 0.09783, 0.5403, 0.03327, 0.372, 0.02877, 0.372, 0.1374, 0.5403, 0.1327, 0.5403, 0.176, 0.3675, 0.189, 0.3675, 0.1374, 0.5403, 0.139, 0.5403, 0.2085, 0.3675, 0.204, 0.3675, 0.1094, 0.5403, 0.1094, 0.5403, 0.08573, 0.3675, 0.08573, 0.3675, 0.1176, 0.5403, 0.1176, 0.5403, 0.1187, 0.3675, 0.1187, 0.3675, 0.1094, 0.5403, 0.1094, 0.5403, 0.08074, 0.372, 0.08074, 0.372, 0.1094, 0.5403, 0.1176, 0.5403, 0.1137, 0.3675, 0.09072, 0.3675, 0.1094, 0.5403, 0.1025, 0.5403, 0.0613, 0.3675, 0.08074, 0.3675, 0.1258, 0.5403, 0.1258, 0.5403, 0.1466, 0.3605, 0.1466, 0.3605, 0.1258, 0.5403, 0.1258, 0.5403, 0.1466, 0.364, 0.1466, 0.364, 0.1176, 0.5403, 0.1176, 0.5403, 0.1236, 0.3675, 0.1236, 0.3675, 0.1176, 0.5403, 0.1094, 0.5403, 0.09072, 0.372, 0.1137, 0.372, 0.1176, 0.5403, 0.1176, 0.5403, 0.1137, 0.3675, 0.1137, 0.3675, 0.1327, 0.5403, 0.1374, 0.5403, 0.199, 0.3675, 0.186, 0.3675, 0.1025, 0.5403, 0.1025, 0.5403, 0.05131, 0.3675, 0.05131, 0.3675, 0.1327, 0.5403, 0.1258, 0.5403, 0.1516, 0.3675, 0.171, 0.3675, 0.1176, 0.5403, 0.1176, 0.5403, 0.1236, 0.3675, 0.1236, 0.3675, 0.1327, 0.5403, 0.1327, 0.5403, 0.176, 0.364, 0.176, 0.364, 0.09622, 0.5403, 0.09781, 0.5403, 0.03321, 0.3605, 0.02877, 0.3605, 0.1025, 0.5403, 0.1025, 0.5403, 0.06629, 0.364, 0.06629, 0.364, 0.1176, 0.5403, 0.1176, 0.5403, 0.1137, 0.364, 0.1137, 0.364, 0.1374, 0.5403, 0.139, 0.5403, 0.2085, 0.3675, 0.204, 0.3675, 0.1374, 0.5403, 0.1327, 0.5403, 0.176, 0.364, 0.189, 0.364, 0.1327, 0.5403, 0.1374, 0.5403, 0.189, 0.3675, 0.176, 0.3675, 0.1374, 0.5403, 0.1327, 0.5403, 0.186, 0.3675, 0.199, 0.3675, 0.139, 0.5403, 0.1374, 0.5403, 0.204, 0.3675, 0.2085, 0.3675, 0.1094, 0.5403, 0.1025, 0.5403, 0.06629, 0.3675, 0.08573, 0.3675, 0.5517, 0.4786, 0.5517, 0.4605, 0.5553, 0.4605, 0.4172, 0.435, 0.4172, 0.4527, 0.4137, 0.4527, 0.4806, 0.5238, 0.4806, 0.5274, 0.4625, 0.5238, 0.5258, 0.4979, 0.5104, 0.4979, 0.5104, 0.4825, 0.5258, 0.4825, 0.4432, 0.4825, 0.4586, 0.4825, 0.4586, 0.4979, 0.4432, 0.4979, 0.5258, 0.4306, 0.5104, 0.4306, 0.5104, 0.4153, 0.5258, 0.4153, 0.4432, 0.4153, 0.4586, 0.4153, 0.4586, 0.4306, 0.4432, 0.4306, 0.5065, 0.3893, 0.4884, 0.3893, 0.4884, 0.3857, 0.1025, 0.5403, 0.1094, 0.5403, 0.08573, 0.3675, 0.06629, 0.3675, 0.1094, 0.5403, 0.1094, 0.5403, 0.08573, 0.3675, 0.08573, 0.3675, 0.1327, 0.5403, 0.1327, 0.5403, 0.171, 0.372, 0.171, 0.372, 0.1258, 0.5403, 0.1258, 0.5403, 0.1516, 0.364, 0.1516, 0.364, 0.1258, 0.5403, 0.1327, 0.5403, 0.171, 0.372, 0.1516, 0.372, 0.1025, 0.5403, 0.1025, 0.5403, 0.06629, 0.3675, 0.06629, 0.3675, 0.1176, 0.5403, 0.1258, 0.5403, 0.1466, 0.3675, 0.1236, 0.3675, 0.1176, 0.5403, 0.1176, 0.5403, 0.1236, 0.3675, 0.1236, 0.3675, 0.1374, 0.5403, 0.1374, 0.5403, 0.204, 0.3675, 0.204, 0.3675, 0.1327, 0.5403, 0.1327, 0.5403, 0.171, 0.364, 0.171, 0.364, 0.1094, 0.5403, 0.1025, 0.5403, 0.06629, 0.3675, 0.08573, 0.3675, 0.1025, 0.5403, 0.1094, 0.5403, 0.08573, 0.3675, 0.06629, 0.3675, 0.1094, 0.5403, 0.1176, 0.5403, 0.1137, 0.3675, 0.09072, 0.3675, 0.1258, 0.5403, 0.1176, 0.5403, 0.1236, 0.3675, 0.1466, 0.3675, 0.1327, 0.5403, 0.1258, 0.5403, 0.1516, 0.372, 0.171, 0.372, 0.1176, 0.5403, 0.1094, 0.5403, 0.09072, 0.3675, 0.1137, 0.3675, 0.1176, 0.5403, 0.1176, 0.5403, 0.1137, 0.3675, 0.1137, 0.3675, 0.1258, 0.5403, 0.1327, 0.5403, 0.171, 0.364, 0.1516, 0.364, 0.1327, 0.5403, 0.1258, 0.5403, 0.1516, 0.364, 0.171, 0.364, 0.09783, 0.5403, 0.09622, 0.5403, 0.02877, 0.3605, 0.03327, 0.3605, 0.5065, 0.512, 0.4884, 0.512, 0.4884, 0.5018, 0.5065, 0.5018, 0.4393, 0.5097, 0.4546, 0.5097, 0.4546, 0.5199, 0.5258, 0.4786, 0.5104, 0.4786, 0.5104, 0.4605, 0.5258, 0.4605, 0.4432, 0.4605, 0.4586, 0.4605, 0.4586, 0.4786, 0.4432, 0.4786, 0.4137, 0.4605, 0.4172, 0.4605, 0.4172, 0.4786, 0.5478, 0.4267, 0.5376, 0.4267, 0.5376, 0.4114, 0.4806, 0.4346, 0.4625, 0.4346, 0.4625, 0.4193, 0.4806, 0.4193, 0.1327, 0.5403, 0.1327, 0.5403, 0.171, 0.3675, 0.171, 0.3675, 0.1094, 0.5403, 0.1094, 0.5403, 0.08074, 0.3675, 0.08074, 0.3675, 0.1327, 0.5403, 0.1258, 0.5403, 0.1516, 0.3675, 0.171, 0.3675, 0.1258, 0.5403, 0.1258, 0.5403, 0.1466, 0.3675, 0.1466, 0.3675, 0.1258, 0.5403, 0.1327, 0.5403, 0.171, 0.3675, 0.1516, 0.3675, 0.1327, 0.5403, 0.1327, 0.5403, 0.186, 0.3675, 0.186, 0.3675, 0.1025, 0.5403, 0.1094, 0.5403, 0.08573, 0.364, 0.06629, 0.364, 0.1025, 0.5403, 0.1094, 0.5403, 0.08074, 0.3675, 0.0613, 0.3675, 0.1094, 0.5403, 0.1176, 0.5403, 0.1137, 0.364, 0.09072, 0.364, 0.1094, 0.5403, 0.1025, 0.5403, 0.06629, 0.364, 0.08573, 0.364, 0.09783, 0.5403, 0.09785, 0.5403, 0.03333, 0.372, 0.03327, 0.372, 0.1374, 0.5403, 0.1327, 0.5403, 0.186, 0.3675, 0.199, 0.3675, 0.1176, 0.5403, 0.1258, 0.5403, 0.1466, 0.3675, 0.1236, 0.3675, 0.1094, 0.5403, 0.1094, 0.5403, 0.08573, 0.364, 0.08573, 0.364, 0.1258, 0.5403, 0.1176, 0.5403, 0.1236, 0.3675, 0.1466, 0.3675, 0.09785, 0.5403, 0.09622, 0.5403, 0.02877, 0.372, 0.03333, 0.372, 0.1176, 0.5403, 0.1094, 0.5403, 0.09072, 0.364, 0.1137, 0.364, 0.1258, 0.5403, 0.1258, 0.5403, 0.1516, 0.3675, 0.1516, 0.3675, 0.4884, 0.5274, 0.4884, 0.5238, 0.5065, 0.5238, 0.5376, 0.5018, 0.5376, 0.4865, 0.5478, 0.4865, 0.4314, 0.4114, 0.4314, 0.4267, 0.4212, 0.4267, 0.4806, 0.4979, 0.4625, 0.4979, 0.4625, 0.4825, 0.4806, 0.4825, 0.4212, 0.4865, 0.4314, 0.4865, 0.4314, 0.5018, 0.4845, 0.4566, 0.4664, 0.4566, 0.4664, 0.4385, 0.4845, 0.4385, 0.5553, 0.4527, 0.5517, 0.4527, 0.5517, 0.4346, 0.5258, 0.4527, 0.5104, 0.4527, 0.5104, 0.4346, 0.5258, 0.4346, 0.5297, 0.4035, 0.5144, 0.4035, 0.5144, 0.3933, 0.4806, 0.3893, 0.4625, 0.3893, 0.4806, 0.3857, 0.1094, 0.5403, 0.1094, 0.5403, 0.09072, 0.372, 0.09072, 0.372, 0.1258, 0.5403, 0.1258, 0.5403, 0.1516, 0.3675, 0.1516, 0.3675, 0.1094, 0.5403, 0.1176, 0.5403, 0.1137, 0.364, 0.09072, 0.364, 0.1258, 0.5403, 0.1327, 0.5403, 0.176, 0.3605, 0.1566, 0.3605, 0.1258, 0.5403, 0.1258, 0.5403, 0.1566, 0.3605, 0.1566, 0.3605, 0.1327, 0.5403, 0.1258, 0.5403, 0.1566, 0.3605, 0.176, 0.3605, 0.1025, 0.5403, 0.1025, 0.5403, 0.05131, 0.3675, 0.05131, 0.3675, 0.1327, 0.5403, 0.1327, 0.5403, 0.171, 0.3675, 0.171, 0.3675, 0.1176, 0.5403, 0.1176, 0.5403, 0.1137, 0.364, 0.1137, 0.364, 0.09785, 0.5403, 0.1025, 0.5403, 0.05131, 0.3675, 0.03832, 0.3675, 0.1327, 0.5403, 0.1327, 0.5403, 0.186, 0.3675, 0.186, 0.3675, 0.1176, 0.5403, 0.1258, 0.5403, 0.1466, 0.372, 0.1236, 0.372, 0.1176, 0.5403, 0.1094, 0.5403, 0.09072, 0.364, 0.1137, 0.364, 0.1025, 0.5403, 0.09785, 0.5403, 0.03832, 0.3675, 0.05131, 0.3675, 0.09785, 0.5403, 0.1025, 0.5403, 0.05131, 0.3675, 0.03832, 0.3675, 0.1025, 0.5403, 0.09785, 0.5403, 0.03832, 0.3675, 0.05131, 0.3675, 0.1094, 0.5403, 0.1176, 0.5403, 0.1137, 0.372, 0.09072, 0.372, 0.1258, 0.5403, 0.1327, 0.5403, 0.171, 0.3675, 0.1516, 0.3675, 0.1176, 0.5403, 0.1094, 0.5403, 0.09571, 0.3675, 0.1187, 0.3675, 0.1327, 0.5403, 0.1374, 0.5403, 0.199, 0.3675, 0.186, 0.3675, 0.1176, 0.5403, 0.1176, 0.5403, 0.1236, 0.372, 0.1236, 0.372, 0.1094, 0.5403, 0.1176, 0.5403, 0.1187, 0.3675, 0.09571, 0.3675, 0.1258, 0.5403, 0.1176, 0.5403, 0.1236, 0.372, 0.1466, 0.372, 0.4546, 0.3933, 0.4546, 0.4035, 0.4393, 0.4035, 0.5144, 0.5199, 0.5144, 0.5097, 0.5297, 0.5097, 0.4625, 0.512, 0.4625, 0.5018, 0.4806, 0.5018, 0.4806, 0.512, 0.4845, 0.4786, 0.4664, 0.4786, 0.4664, 0.4605, 0.4845, 0.4605, 0.5399, 0.4527, 0.5297, 0.4527, 0.5297, 0.4346, 0.5399, 0.4346, 0.429, 0.4346, 0.4393, 0.4346, 0.4393, 0.4527, 0.429, 0.4527, 0.429, 0.435, 0.5065, 0.4114, 0.4884, 0.4114, 0.4884, 0.4011, 0.5065, 0.4011, 0.09785, 0.5403, 0.1025, 0.5403, 0.0613, 0.3675, 0.0483, 0.3675, 0.1258, 0.5403, 0.1258, 0.5403, 0.1566, 0.372, 0.1566, 0.372, 0.1094, 0.5403, 0.1025, 0.5403, 0.0613, 0.372, 0.08074, 0.372, 0.1025, 0.5403, 0.1094, 0.5403, 0.08074, 0.372, 0.0613, 0.372, 0.1258, 0.5403, 0.1327, 0.5403, 0.176, 0.372, 0.1566, 0.372, 0.1176, 0.5403, 0.1176, 0.5403, 0.1187, 0.3675, 0.1187, 0.3675, 0.1327, 0.5403, 0.1258, 0.5403, 0.1566, 0.372, 0.176, 0.372, 0.1258, 0.5403, 0.1258, 0.5403, 0.1466, 0.3605, 0.1466, 0.3605, 0.1258, 0.5403, 0.1176, 0.5403, 0.1236, 0.3605, 0.1466, 0.3605, 0.09783, 0.5403, 0.09781, 0.5403, 0.04818, 0.3675, 0.04824, 0.3675, 0.09781, 0.5403, 0.09785, 0.5403, 0.0483, 0.3675, 0.04818, 0.3675, 0.1025, 0.5403, 0.09783, 0.5403, 0.04824, 0.3675, 0.0613, 0.3675, 0.1327, 0.5403, 0.1374, 0.5403, 0.189, 0.364, 0.176, 0.364, 0.1094, 0.5403, 0.1094, 0.5403, 0.09571, 0.3675, 0.09571, 0.3675, 0.1094, 0.5403, 0.1176, 0.5403, 0.1187, 0.3675, 0.09571, 0.3675, 0.1094, 0.5403, 0.1176, 0.5403, 0.1137, 0.3675, 0.09072, 0.3675, 0.1025, 0.5403, 0.1025, 0.5403, 0.0613, 0.3675, 0.0613, 0.3675, 0.1176, 0.5403, 0.1094, 0.5403, 0.09072, 0.3675, 0.1137, 0.3675, 0.1176, 0.5403, 0.1176, 0.5403, 0.1236, 0.3605, 0.1236, 0.3605, 0.1176, 0.5403, 0.1094, 0.5403, 0.09571, 0.3675, 0.1187, 0.3675, 0.5065, 0.4979, 0.4884, 0.4979, 0.4884, 0.4825, 0.5065, 0.4825, 0.5399, 0.4786, 0.5297, 0.4786, 0.5297, 0.4605, 0.5399, 0.4605, 0.1094, 0.5403, 0.1094, 0.5403, 0.09072, 0.3675, 0.09072, 0.3675, 0.1327, 0.5403, 0.1327, 0.5403, 0.176, 0.3675, 0.176, 0.3675, 0.1025, 0.5403, 0.1094, 0.5403, 0.08573, 0.3675, 0.06629, 0.3675, 0.1258, 0.5403, 0.1258, 0.5403, 0.1466, 0.3675, 0.1466, 0.3675, 0.1258, 0.5403, 0.1258, 0.5403, 0.1466, 0.3675, 0.1466, 0.3675, 0.1374, 0.5403, 0.1374, 0.5403, 0.189, 0.3675, 0.189, 0.3675, 0.1176, 0.5403, 0.1258, 0.5403, 0.1466, 0.3675, 0.1236, 0.3675, 0.1258, 0.5403, 0.1176, 0.5403, 0.1236, 0.3675, 0.1466, 0.3675, 0.1094, 0.5403, 0.1094, 0.5403, 0.08573, 0.3675, 0.08573, 0.3675, 0.09785, 0.5403, 0.09783, 0.5403, 0.04824, 0.372, 0.0483, 0.372, 0.1258, 0.5403, 0.1176, 0.5403, 0.1236, 0.3675, 0.1466, 0.3675, 0.1025, 0.5403, 0.09785, 0.5403, 0.0483, 0.372, 0.0613, 0.372, 0.5065, 0.4786, 0.4884, 0.4786, 0.4884, 0.4605, 0.5065, 0.4605, 0.1258, 0.5403, 0.1176, 0.5403, 0.1236, 0.3605, 0.1466, 0.3605, 0.1176, 0.5403, 0.1176, 0.5403, 0.1236, 0.3605, 0.1236, 0.3605, 0.1176, 0.5403, 0.1258, 0.5403, 0.1466, 0.3605, 0.1236, 0.3605, 0.5065, 0.4566, 0.4884, 0.4566, 0.4884, 0.4385, 0.5065, 0.4385, 0.1176, 0.5403, 0.1176, 0.5403, 0.1236, 0.364, 0.1236, 0.364, 0.1176, 0.5403, 0.1258, 0.5403, 0.1466, 0.364, 0.1236, 0.364, 0.1258, 0.5403, 0.1176, 0.5403, 0.1236, 0.364, 0.1466, 0.364, 0.1176, 0.5403, 0.1176, 0.5403, 0.1236, 0.3675, 0.1236, 0.3675, 0.1176, 0.5403, 0.1258, 0.5403, 0.1466, 0.3675, 0.1236, 0.3675, 0.4884, 0.4346, 0.4884, 0.4153, 0.5065, 0.4153, 0.5065, 0.4346, 0.1176, 0.5403, 0.1094, 0.5403, 0.09072, 0.3675, 0.1137, 0.3675, 0.1176, 0.5403, 0.1176, 0.5403, 0.1137, 0.3675, 0.1137, 0.3675, 0.4625, 0.4114, 0.4625, 0.4011, 0.4806, 0.4011, 0.4806, 0.4114, 0.1025, 0.5403, 0.1025, 0.5403, 0.06629, 0.3675, 0.06629, 0.3675, 0.1094, 0.5403, 0.1025, 0.5403, 0.06629, 0.3675, 0.08573, 0.3675, 0.4586, 0.4385, 0.4586, 0.4566, 0.4432, 0.4566, 0.4432, 0.4385, 0.09783, 0.5403, 0.1025, 0.5403, 0.0613, 0.372, 0.04824, 0.372, 0.1025, 0.5403, 0.1025, 0.5403, 0.0613, 0.372, 0.0613, 0.372, 0.901, 0.08378, 0.901, 0.07596, 0.9201, 0.07596, 0.9201, 0.08378, 0.7412, 0.08378, 0.7412, 0.07596, 0.7612, 0.07596, 0.7612, 0.08378, 0.8817, 0.08378, 0.8817, 0.07596, 0.901, 0.07596, 0.901, 0.08378, 0.7216, 0.08378, 0.7216, 0.07596, 0.7412, 0.07596, 0.7412, 0.08378, 0.862, 0.08378, 0.862, 0.07596, 0.8817, 0.07596, 0.8817, 0.08378, 0.7022, 0.08378, 0.7022, 0.07596, 0.7216, 0.07596, 0.7216, 0.08378, 0.8421, 0.08378, 0.8421, 0.07596, 0.862, 0.07596, 0.862, 0.08378, 0.6831, 0.08378, 0.6831, 0.07596, 0.7022, 0.07596, 0.7022, 0.08378, 0.8219, 0.08378, 0.8219, 0.07596, 0.8421, 0.07596, 0.8421, 0.08378, 0.6642, 0.08378, 0.6642, 0.07596, 0.6831, 0.07596, 0.6831, 0.08378, 0.8219, 0.08378, 0.7813, 0.08378, 0.7813, 0.07596, 0.8219, 0.07596, 0.9391, 0.08378, 0.9391, 0.07596, 0.9579, 0.07596, 0.9579, 0.08378, 0.9201, 0.08378, 0.9201, 0.07596, 0.9391, 0.07596, 0.9391, 0.08378, 0.7612, 0.08378, 0.7612, 0.07596, 0.7813, 0.07596, 0.7813, 0.08378, 0.9579, 0.08378, 0.9579, 0.07596, 0.9767, 0.07596, 0.9767, 0.08378, 0.1448, 0.1417, 0.1402, 0.1417, 0.1304, 0.1241, 0.1342, 0.1241, 0.1342, 0.03883, 0.1304, 0.03883, 0.1402, 0.02118, 0.1448, 0.02118, 0.02887, 0.1417, 0.04193, 0.1417, 0.04193, 0.02118, 0.02887, 0.02118, 0.1402, 0.1417, 0.1272, 0.1417, 0.1196, 0.1241, 0.1304, 0.1241, 0.1304, 0.03883, 0.1196, 0.03883, 0.1272, 0.02118, 0.1402, 0.02118, 0.06149, 0.1417, 0.08455, 0.1417, 0.08455, 0.02118, 0.06149, 0.02118, 0.1272, 0.1417, 0.1076, 0.1417, 0.1035, 0.1241, 0.1196, 0.1241, 0.1196, 0.03883, 0.1035, 0.03883, 0.1076, 0.02118, 0.1272, 0.02118, 0.02887, 0.1417, 0.02428, 0.1417, 0.02428, 0.02118, 0.02887, 0.02118, 0.1076, 0.1417, 0.08455, 0.1417, 0.08455, 0.1241, 0.1035, 0.1241, 0.1035, 0.03883, 0.08455, 0.03883, 0.08455, 0.02118, 0.1076, 0.02118, 0.04193, 0.02118, 0.04193, 0.1417, 0.02887, 0.1417, 0.02887, 0.02118, 0.08455, 0.1417, 0.06149, 0.1417, 0.06556, 0.1241, 0.08455, 0.1241, 0.08455, 0.03883, 0.06556, 0.03883, 0.06149, 0.02118, 0.08455, 0.02118, 0.1402, 0.1417, 0.1448, 0.1417, 0.1448, 0.02118, 0.1402, 0.02118, 0.06149, 0.1417, 0.04193, 0.1417, 0.04947, 0.1241, 0.06556, 0.1241, 0.06556, 0.03883, 0.04947, 0.03883, 0.04193, 0.02118, 0.06149, 0.02118, 0.9044, 0.2327, 0.8871, 0.2208, 0.8756, 0.2028, 0.8716, 0.1817, 0.8756, 0.1605, 0.8871, 0.1426, 0.9044, 0.1306, 0.9451, 0.1306, 0.9624, 0.1426, 0.9739, 0.1605, 0.9779, 0.1817, 0.9739, 0.2028, 0.9624, 0.2208, 0.9451, 0.2327, 0.9248, 0.2369, 0.04193, 0.1417, 0.02887, 0.1417, 0.03871, 0.1241, 0.04947, 0.1241, 0.04947, 0.03883, 0.03871, 0.03883, 0.02887, 0.02118, 0.04193, 0.02118, 0.02428, 0.1417, 0.02887, 0.1417, 0.02887, 0.02118, 0.02428, 0.02118, 0.02887, 0.1417, 0.02428, 0.1417, 0.03494, 0.1241, 0.03871, 0.1241, 0.03871, 0.03883, 0.03494, 0.03883, 0.02428, 0.02118, 0.02887, 0.02118, 0.1448, 0.1417, 0.1402, 0.1417, 0.1402, 0.02118, 0.1448, 0.02118, 0.02428, 0.1417, 0.02887, 0.1417, 0.03871, 0.1241, 0.03494, 0.1241, 0.03494, 0.03883, 0.03871, 0.03883, 0.02887, 0.02118, 0.02428, 0.02118, 0.04193, 0.1417, 0.06149, 0.1417, 0.06149, 0.02118, 0.04193, 0.02118, 0.02887, 0.1417, 0.04193, 0.1417, 0.04947, 0.1241, 0.03871, 0.1241, 0.03871, 0.03883, 0.04947, 0.03883, 0.04193, 0.02118, 0.02887, 0.02118, 0.1272, 0.02118, 0.1272, 0.1417, 0.1076, 0.1417, 0.1076, 0.02118, 0.04193, 0.1417, 0.06149, 0.1417, 0.06556, 0.1241, 0.04947, 0.1241, 0.04947, 0.03883, 0.06556, 0.03883, 0.06149, 0.02118, 0.04193, 0.02118, 0.1076, 0.02118, 0.1076, 0.1417, 0.06149, 0.1417, 0.06149, 0.02118, 0.06556, 0.03883, 0.1035, 0.03883, 0.1076, 0.02118, 0.06149, 0.02118, 0.1402, 0.02118, 0.1402, 0.1417, 0.1272, 0.1417, 0.1272, 0.02118, 0.1076, 0.1417, 0.1035, 0.1241, 0.06556, 0.1241, 0.06149, 0.1417, 0.1272, 0.02118, 0.1272, 0.1417, 0.1402, 0.1417, 0.1402, 0.02118, 0.1076, 0.1417, 0.1272, 0.1417, 0.1196, 0.1241, 0.1035, 0.1241, 0.1035, 0.03883, 0.1196, 0.03883, 0.1272, 0.02118, 0.1076, 0.02118, 0.06149, 0.02118, 0.06149, 0.1417, 0.04193, 0.1417, 0.04193, 0.02118, 0.1272, 0.1417, 0.1402, 0.1417, 0.1304, 0.1241, 0.1196, 0.1241, 0.1196, 0.03883, 0.1304, 0.03883, 0.1402, 0.02118, 0.1272, 0.02118, 0.1076, 0.1417, 0.1272, 0.1417, 0.1272, 0.02118, 0.1076, 0.02118, 0.1402, 0.1417, 0.1448, 0.1417, 0.1342, 0.1241, 0.1304, 0.1241, 0.1304, 0.03883, 0.1342, 0.03883, 0.1448, 0.02118, 0.1402, 0.02118, 0.08455, 0.1417, 0.1076, 0.1417, 0.1076, 0.02118, 0.08455, 0.02118, 0.9723, 0.9898, 0.9723, 0.8848, 0.9872, 0.8848, 0.9872, 0.9898, 0.8167, 0.9898, 0.8167, 0.8848, 0.8326, 0.8848, 0.8326, 0.9898, 0.9424, 0.9898, 0.9424, 0.8848, 0.9574, 0.8848, 0.9574, 0.9898, 0.9574, 0.9898, 0.9574, 0.8848, 0.9723, 0.8848, 0.9723, 0.9898, 0.8647, 0.9898, 0.8326, 0.9898, 0.8326, 0.8848, 0.8647, 0.8848, 0.7399, 0.9898, 0.7399, 0.8848, 0.7549, 0.8848, 0.7549, 0.9898, 0.8647, 0.9898, 0.8647, 0.8848, 0.8807, 0.8848, 0.8807, 0.9898, 0.7549, 0.9898, 0.7549, 0.8848, 0.77, 0.8848, 0.77, 0.9898, 0.8807, 0.9898, 0.8807, 0.8848, 0.8964, 0.8848, 0.8964, 0.9898, 0.77, 0.9898, 0.77, 0.8848, 0.7853, 0.8848, 0.7853, 0.9898, 0.8964, 0.9898, 0.8964, 0.8848, 0.912, 0.8848, 0.912, 0.9898, 0.7853, 0.9898, 0.7853, 0.8848, 0.8009, 0.8848, 0.8009, 0.9898, 0.912, 0.9898, 0.912, 0.8848, 0.9273, 0.8848, 0.9273, 0.9898, 0.8009, 0.9898, 0.8009, 0.8848, 0.8167, 0.8848, 0.8167, 0.9898, 0.9273, 0.9898, 0.9273, 0.8848, 0.9424, 0.8848, 0.9424, 0.9898, 0.9273, 0.8786, 0.9273, 0.7859, 0.9424, 0.7859, 0.9424, 0.8786, 0.8009, 0.8786, 0.8009, 0.7859, 0.8167, 0.7859, 0.8167, 0.8786, 0.912, 0.8786, 0.912, 0.7859, 0.9273, 0.7859, 0.9273, 0.8786, 0.7853, 0.8786, 0.7853, 0.7859, 0.8009, 0.7859, 0.8009, 0.8786, 0.8964, 0.8786, 0.8964, 0.7859, 0.912, 0.7859, 0.912, 0.8786, 0.77, 0.8786, 0.77, 0.7859, 0.7853, 0.7859, 0.7853, 0.8786, 0.8807, 0.8786, 0.8807, 0.7859, 0.8964, 0.7859, 0.8964, 0.8786, 0.7549, 0.8786, 0.7549, 0.7859, 0.77, 0.7859, 0.77, 0.8786, 0.8647, 0.8786, 0.8647, 0.7859, 0.8807, 0.7859, 0.8807, 0.8786, 0.7399, 0.8786, 0.7399, 0.7859, 0.7549, 0.7859, 0.7549, 0.8786, 0.8647, 0.8786, 0.8326, 0.8786, 0.8326, 0.7859, 0.8647, 0.7859, 0.9574, 0.8786, 0.9574, 0.7859, 0.9723, 0.7859, 0.9723, 0.8786, 0.9424, 0.8786, 0.9424, 0.7859, 0.9574, 0.7859, 0.9574, 0.8786, 0.8167, 0.8786, 0.8167, 0.7859, 0.8326, 0.7859, 0.8326, 0.8786, 0.9723, 0.8786, 0.9723, 0.7859, 0.9872, 0.7859, 0.9872, 0.8786, 0.9587, 0.05093, 0.9397, 0.05093, 0.9397, 0.04312, 0.9587, 0.04312, 0.8009, 0.05093, 0.7808, 0.05093, 0.7808, 0.04312, 0.8009, 0.04312, 0.9397, 0.05093, 0.9206, 0.05093, 0.9206, 0.04312, 0.9397, 0.04312, 0.7808, 0.05093, 0.7608, 0.05093, 0.7608, 0.04312, 0.7808, 0.04312, 0.9206, 0.05093, 0.9013, 0.05093, 0.9013, 0.04312, 0.9206, 0.04312, 0.7608, 0.05093, 0.7412, 0.05093, 0.7412, 0.04312, 0.7608, 0.04312, 0.9013, 0.05093, 0.8816, 0.05093, 0.8816, 0.04312, 0.9013, 0.04312, 0.7412, 0.05093, 0.7218, 0.05093, 0.7218, 0.04312, 0.7412, 0.04312, 0.8816, 0.05093, 0.8617, 0.05093, 0.8617, 0.04312, 0.8816, 0.04312, 0.7218, 0.05093, 0.7027, 0.05093, 0.7027, 0.04312, 0.7218, 0.04312, 0.8617, 0.05093, 0.8415, 0.05093, 0.8415, 0.04312, 0.8617, 0.04312, 0.7027, 0.05093, 0.6838, 0.05093, 0.6838, 0.04312, 0.7027, 0.04312, 0.9775, 0.05093, 0.9587, 0.05093, 0.9587, 0.04312, 0.9775, 0.04312, 0.6838, 0.05093, 0.665, 0.05093, 0.665, 0.04312, 0.6838, 0.04312, 0.8009, 0.05093, 0.8009, 0.04312, 0.8415, 0.04312, 0.8415, 0.05093, 0.7788, 0.03282, 0.7589, 0.03282, 0.7589, 0.025, 0.7788, 0.025, 0.9378, 0.03282, 0.9187, 0.03282, 0.9187, 0.025, 0.9378, 0.025, 0.799, 0.03282, 0.7788, 0.03282, 0.7788, 0.025, 0.799, 0.025, 0.9567, 0.03282, 0.9378, 0.03282, 0.9378, 0.025, 0.9567, 0.025, 0.6818, 0.03282, 0.663, 0.03282, 0.663, 0.025, 0.6818, 0.025, 0.9755, 0.03282, 0.9567, 0.03282, 0.9567, 0.025, 0.9755, 0.025, 0.7008, 0.03282, 0.6818, 0.03282, 0.6818, 0.025, 0.7008, 0.025, 0.8597, 0.03282, 0.8396, 0.03282, 0.8396, 0.025, 0.8597, 0.025, 0.7199, 0.03282, 0.7008, 0.03282, 0.7008, 0.025, 0.7199, 0.025, 0.8797, 0.03282, 0.8597, 0.03282, 0.8597, 0.025, 0.8797, 0.025, 0.7392, 0.03282, 0.7199, 0.03282, 0.7199, 0.025, 0.7392, 0.025, 0.8993, 0.03282, 0.8797, 0.03282, 0.8797, 0.025, 0.8993, 0.025, 0.7589, 0.03282, 0.7392, 0.03282, 0.7392, 0.025, 0.7589, 0.025, 0.9187, 0.03282, 0.8993, 0.03282, 0.8993, 0.025, 0.9187, 0.025, 0.799, 0.03282, 0.799, 0.025, 0.8396, 0.025, 0.8396, 0.03282, 0.9001, 0.09845, 0.9001, 0.09064, 0.9192, 0.09064, 0.9192, 0.09845, 0.7403, 0.09845, 0.7403, 0.09064, 0.7602, 0.09064, 0.7602, 0.09845, 0.8807, 0.09845, 0.8807, 0.09064, 0.9001, 0.09064, 0.9001, 0.09845, 0.7206, 0.09845, 0.7206, 0.09064, 0.7403, 0.09064, 0.7403, 0.09845, 0.8611, 0.09845, 0.8611, 0.09064, 0.8807, 0.09064, 0.8807, 0.09845, 0.7012, 0.09845, 0.7012, 0.09064, 0.7206, 0.09064, 0.7206, 0.09845, 0.8411, 0.09845, 0.8411, 0.09064, 0.8611, 0.09064, 0.8611, 0.09845, 0.6821, 0.09845, 0.6821, 0.09064, 0.7012, 0.09064, 0.7012, 0.09845, 0.8209, 0.09845, 0.8209, 0.09064, 0.8411, 0.09064, 0.8411, 0.09845, 0.6632, 0.09845, 0.6632, 0.09064, 0.6821, 0.09064, 0.6821, 0.09845, 0.8209, 0.09845, 0.7804, 0.09845, 0.7804, 0.09064, 0.8209, 0.09064, 0.9381, 0.09845, 0.9381, 0.09064, 0.9569, 0.09064, 0.9569, 0.09845, 0.9192, 0.09845, 0.9192, 0.09064, 0.9381, 0.09064, 0.9381, 0.09845, 0.7602, 0.09845, 0.7602, 0.09064, 0.7804, 0.09064, 0.7804, 0.09845, 0.9569, 0.09845, 0.9569, 0.09064, 0.9757, 0.09064, 0.9757, 0.09845, 0.4393, 0.4786, 0.429, 0.4786, 0.429, 0.4605, 0.4393, 0.4605])
me_circle.materials.append(mat_broom)
me_circle.use_remesh_preserve_volume = False
me_circle.use_remesh_preserve_attributes = False
me_circle.use_mirror_vertex_groups = False
me_circle.update()

# ---- objects
ob_broom = bpy.data.objects.new('Broom', me_circle)
ob_lamp = bpy.data.objects.new('Lamp', light_lamp)
ob_camera = bpy.data.objects.new('Camera', cam_camera)

# ---- transforms, parenting, visibility, modifiers, constraints
ob_broom.location = (0.0, 0.0, 0.0)
ob_broom.lineart.crease_threshold = 0.0
ob_lamp.location = (4.076, 1.005, 5.904)
ob_lamp.rotation_euler = (0.6503, 0.05522, 1.866)
ob_lamp.lock_rotations_4d = False
ob_lamp.empty_display_type = 'ARROWS'
ob_lamp.color = (0.0, 0.0, 0.0, 0.0)
ob_lamp.lineart.crease_threshold = 0.0
ob_camera.location = (7.481, -6.508, 5.344)
ob_camera.rotation_euler = (1.109, 0.0, 0.8149)
ob_camera.lock_rotations_4d = False
ob_camera.empty_display_type = 'ARROWS'
ob_camera.color = (0.0, 0.0, 0.0, 0.0)
ob_camera.display_type = 'WIRE'
ob_camera.lineart.crease_threshold = 0.0

# ---- collection membership
col_collection_1.objects.link(ob_broom)
col_collection_1.objects.link(ob_lamp)
col_collection_1.objects.link(ob_camera)

# ---- scene / render settings (as saved in the file)
scene.camera = ob_camera
scene.frame_start = 1; scene.frame_end = 250; scene.frame_set(0)
scene.render.engine = 'BLENDER_EEVEE_NEXT'
scene.render.resolution_percentage = 50
scene.render.dither_intensity = 0.0
scene.cycles.use_denoising = False
scene.cycles.samples = 128
scene.cycles.sampling_pattern = 'TABULATED_SOBOL'
scene.cycles.use_adaptive_sampling = False
scene.cycles.use_light_tree = False
scene.cycles.blur_glossy = 0.0
scene.cycles.sample_clamp_indirect = 0.0
scene.view_settings.view_transform = 'Standard'
bpy.context.view_layer.update()
